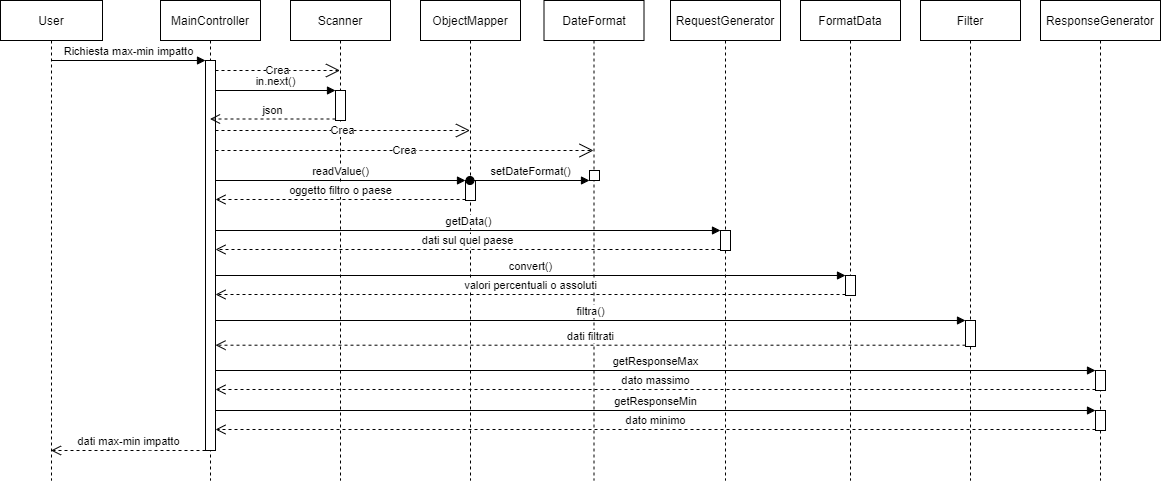

The diagram above was exported from draw.io. Its source (the exported page's mxGraphModel, read from the mxfile embedded in the PNG):
<mxGraphModel dx="1226" dy="705" grid="1" gridSize="10" guides="1" tooltips="1" connect="1" arrows="1" fold="1" page="1" pageScale="1" pageWidth="827" pageHeight="1169" math="0" shadow="0">
  <root>
    <mxCell id="0" />
    <mxCell id="1" parent="0" />
    <mxCell id="NBpLFeTIluL3P0ss_UU4-1" value="User" style="shape=umlLifeline;perimeter=lifelinePerimeter;whiteSpace=wrap;html=1;container=1;collapsible=0;recursiveResize=0;outlineConnect=0;" parent="1" vertex="1">
      <mxGeometry x="-180" y="110" width="102" height="480" as="geometry" />
    </mxCell>
    <mxCell id="NBpLFeTIluL3P0ss_UU4-2" value="MainController" style="shape=umlLifeline;perimeter=lifelinePerimeter;whiteSpace=wrap;html=1;container=1;collapsible=0;recursiveResize=0;outlineConnect=0;" parent="1" vertex="1">
      <mxGeometry x="-20" y="110" width="100" height="480" as="geometry" />
    </mxCell>
    <mxCell id="NBpLFeTIluL3P0ss_UU4-10" value="" style="html=1;points=[];perimeter=orthogonalPerimeter;" parent="NBpLFeTIluL3P0ss_UU4-2" vertex="1">
      <mxGeometry x="45" y="60" width="10" height="390" as="geometry" />
    </mxCell>
    <mxCell id="NBpLFeTIluL3P0ss_UU4-3" value="Scanner" style="shape=umlLifeline;perimeter=lifelinePerimeter;whiteSpace=wrap;html=1;container=1;collapsible=0;recursiveResize=0;outlineConnect=0;" parent="1" vertex="1">
      <mxGeometry x="110" y="110" width="100" height="480" as="geometry" />
    </mxCell>
    <mxCell id="NBpLFeTIluL3P0ss_UU4-16" value="" style="html=1;points=[];perimeter=orthogonalPerimeter;" parent="NBpLFeTIluL3P0ss_UU4-3" vertex="1">
      <mxGeometry x="45" y="90" width="10" height="30" as="geometry" />
    </mxCell>
    <mxCell id="NBpLFeTIluL3P0ss_UU4-4" value="ObjectMapper" style="shape=umlLifeline;perimeter=lifelinePerimeter;whiteSpace=wrap;html=1;container=1;collapsible=0;recursiveResize=0;outlineConnect=0;" parent="1" vertex="1">
      <mxGeometry x="240" y="110" width="100" height="480" as="geometry" />
    </mxCell>
    <mxCell id="NBpLFeTIluL3P0ss_UU4-19" value="" style="html=1;points=[];perimeter=orthogonalPerimeter;" parent="NBpLFeTIluL3P0ss_UU4-4" vertex="1">
      <mxGeometry x="45" y="180" width="10" height="20" as="geometry" />
    </mxCell>
    <mxCell id="NBpLFeTIluL3P0ss_UU4-5" value="DateFormat" style="shape=umlLifeline;perimeter=lifelinePerimeter;whiteSpace=wrap;html=1;container=1;collapsible=0;recursiveResize=0;outlineConnect=0;" parent="1" vertex="1">
      <mxGeometry x="363.5" y="110" width="100" height="480" as="geometry" />
    </mxCell>
    <mxCell id="NBpLFeTIluL3P0ss_UU4-24" value="" style="html=1;points=[];perimeter=orthogonalPerimeter;" parent="NBpLFeTIluL3P0ss_UU4-5" vertex="1">
      <mxGeometry x="45.5" y="170" width="10" height="10" as="geometry" />
    </mxCell>
    <mxCell id="NBpLFeTIluL3P0ss_UU4-6" value="RequestGenerator" style="shape=umlLifeline;perimeter=lifelinePerimeter;whiteSpace=wrap;html=1;container=1;collapsible=0;recursiveResize=0;outlineConnect=0;" parent="1" vertex="1">
      <mxGeometry x="490" y="110" width="110" height="480" as="geometry" />
    </mxCell>
    <mxCell id="NBpLFeTIluL3P0ss_UU4-26" value="" style="html=1;points=[];perimeter=orthogonalPerimeter;" parent="NBpLFeTIluL3P0ss_UU4-6" vertex="1">
      <mxGeometry x="50" y="230" width="10" height="20" as="geometry" />
    </mxCell>
    <mxCell id="NBpLFeTIluL3P0ss_UU4-7" value="FormatData" style="shape=umlLifeline;perimeter=lifelinePerimeter;whiteSpace=wrap;html=1;container=1;collapsible=0;recursiveResize=0;outlineConnect=0;" parent="1" vertex="1">
      <mxGeometry x="620" y="110" width="100" height="480" as="geometry" />
    </mxCell>
    <mxCell id="NBpLFeTIluL3P0ss_UU4-29" value="" style="html=1;points=[];perimeter=orthogonalPerimeter;" parent="NBpLFeTIluL3P0ss_UU4-7" vertex="1">
      <mxGeometry x="45" y="275" width="10" height="20" as="geometry" />
    </mxCell>
    <mxCell id="NBpLFeTIluL3P0ss_UU4-8" value="Filter" style="shape=umlLifeline;perimeter=lifelinePerimeter;whiteSpace=wrap;html=1;container=1;collapsible=0;recursiveResize=0;outlineConnect=0;" parent="1" vertex="1">
      <mxGeometry x="740" y="110" width="100" height="480" as="geometry" />
    </mxCell>
    <mxCell id="NBpLFeTIluL3P0ss_UU4-32" value="" style="html=1;points=[];perimeter=orthogonalPerimeter;" parent="NBpLFeTIluL3P0ss_UU4-8" vertex="1">
      <mxGeometry x="45" y="320" width="10" height="26" as="geometry" />
    </mxCell>
    <mxCell id="NBpLFeTIluL3P0ss_UU4-9" value="ResponseGenerator" style="shape=umlLifeline;perimeter=lifelinePerimeter;whiteSpace=wrap;html=1;container=1;collapsible=0;recursiveResize=0;outlineConnect=0;" parent="1" vertex="1">
      <mxGeometry x="860" y="110" width="120" height="480" as="geometry" />
    </mxCell>
    <mxCell id="NBpLFeTIluL3P0ss_UU4-40" value="" style="html=1;points=[];perimeter=orthogonalPerimeter;" parent="NBpLFeTIluL3P0ss_UU4-9" vertex="1">
      <mxGeometry x="55" y="410" width="10" height="20" as="geometry" />
    </mxCell>
    <mxCell id="NBpLFeTIluL3P0ss_UU4-37" value="" style="html=1;points=[];perimeter=orthogonalPerimeter;" parent="NBpLFeTIluL3P0ss_UU4-9" vertex="1">
      <mxGeometry x="55" y="370" width="10" height="20" as="geometry" />
    </mxCell>
    <mxCell id="NBpLFeTIluL3P0ss_UU4-11" value="Richiesta max-min impatto" style="html=1;verticalAlign=bottom;endArrow=block;entryX=0;entryY=0;" parent="1" source="NBpLFeTIluL3P0ss_UU4-1" target="NBpLFeTIluL3P0ss_UU4-10" edge="1">
      <mxGeometry relative="1" as="geometry">
        <mxPoint x="-40" y="170" as="sourcePoint" />
      </mxGeometry>
    </mxCell>
    <mxCell id="NBpLFeTIluL3P0ss_UU4-15" value="Crea" style="endArrow=open;endSize=12;dashed=1;html=1;" parent="1" source="NBpLFeTIluL3P0ss_UU4-10" target="NBpLFeTIluL3P0ss_UU4-3" edge="1">
      <mxGeometry width="160" relative="1" as="geometry">
        <mxPoint y="250" as="sourcePoint" />
        <mxPoint x="160" y="250" as="targetPoint" />
        <Array as="points">
          <mxPoint x="100" y="180" />
          <mxPoint x="130" y="180" />
        </Array>
      </mxGeometry>
    </mxCell>
    <mxCell id="NBpLFeTIluL3P0ss_UU4-17" value="in.next()" style="html=1;verticalAlign=bottom;endArrow=block;entryX=0;entryY=0;" parent="1" source="NBpLFeTIluL3P0ss_UU4-10" target="NBpLFeTIluL3P0ss_UU4-16" edge="1">
      <mxGeometry relative="1" as="geometry">
        <mxPoint x="80" y="200" as="sourcePoint" />
      </mxGeometry>
    </mxCell>
    <mxCell id="NBpLFeTIluL3P0ss_UU4-18" value="json" style="html=1;verticalAlign=bottom;endArrow=open;dashed=1;endSize=8;exitX=0;exitY=0.95;" parent="1" source="NBpLFeTIluL3P0ss_UU4-16" target="NBpLFeTIluL3P0ss_UU4-2" edge="1">
      <mxGeometry relative="1" as="geometry">
        <mxPoint x="80" y="276" as="targetPoint" />
      </mxGeometry>
    </mxCell>
    <mxCell id="NBpLFeTIluL3P0ss_UU4-20" value="readValue()" style="html=1;verticalAlign=bottom;endArrow=block;entryX=0;entryY=0;" parent="1" source="NBpLFeTIluL3P0ss_UU4-10" target="NBpLFeTIluL3P0ss_UU4-19" edge="1">
      <mxGeometry relative="1" as="geometry">
        <mxPoint x="40" y="240" as="sourcePoint" />
      </mxGeometry>
    </mxCell>
    <mxCell id="NBpLFeTIluL3P0ss_UU4-21" value="oggetto filtro o paese" style="html=1;verticalAlign=bottom;endArrow=open;dashed=1;endSize=8;exitX=0;exitY=0.95;" parent="1" source="NBpLFeTIluL3P0ss_UU4-19" target="NBpLFeTIluL3P0ss_UU4-10" edge="1">
      <mxGeometry relative="1" as="geometry">
        <mxPoint x="24.90034482758605" y="315.99999999999875" as="targetPoint" />
      </mxGeometry>
    </mxCell>
    <mxCell id="NBpLFeTIluL3P0ss_UU4-22" value="Crea" style="endArrow=open;endSize=12;dashed=1;html=1;" parent="1" source="NBpLFeTIluL3P0ss_UU4-10" target="NBpLFeTIluL3P0ss_UU4-4" edge="1">
      <mxGeometry width="160" relative="1" as="geometry">
        <mxPoint x="90" y="240" as="sourcePoint" />
        <mxPoint x="260" y="250" as="targetPoint" />
        <Array as="points">
          <mxPoint x="200" y="240" />
        </Array>
      </mxGeometry>
    </mxCell>
    <mxCell id="NBpLFeTIluL3P0ss_UU4-23" value="Crea" style="endArrow=open;endSize=12;dashed=1;html=1;" parent="1" source="NBpLFeTIluL3P0ss_UU4-10" target="NBpLFeTIluL3P0ss_UU4-5" edge="1">
      <mxGeometry width="160" relative="1" as="geometry">
        <mxPoint x="60" y="260" as="sourcePoint" />
        <mxPoint x="299.5" y="258.65999999999997" as="targetPoint" />
        <Array as="points">
          <mxPoint x="250" y="260" />
        </Array>
      </mxGeometry>
    </mxCell>
    <mxCell id="NBpLFeTIluL3P0ss_UU4-25" value="setDateFormat()" style="html=1;verticalAlign=bottom;startArrow=oval;endArrow=block;startSize=8;" parent="1" source="NBpLFeTIluL3P0ss_UU4-4" target="NBpLFeTIluL3P0ss_UU4-24" edge="1">
      <mxGeometry relative="1" as="geometry">
        <mxPoint x="350" y="270" as="sourcePoint" />
      </mxGeometry>
    </mxCell>
    <mxCell id="NBpLFeTIluL3P0ss_UU4-38" value="getResponseMax" style="html=1;verticalAlign=bottom;endArrow=block;entryX=0;entryY=0;" parent="1" source="NBpLFeTIluL3P0ss_UU4-10" target="NBpLFeTIluL3P0ss_UU4-37" edge="1">
      <mxGeometry relative="1" as="geometry">
        <mxPoint x="850" y="650" as="sourcePoint" />
      </mxGeometry>
    </mxCell>
    <mxCell id="NBpLFeTIluL3P0ss_UU4-39" value="dato massimo" style="html=1;verticalAlign=bottom;endArrow=open;dashed=1;endSize=8;exitX=0;exitY=0.95;" parent="1" source="NBpLFeTIluL3P0ss_UU4-37" target="NBpLFeTIluL3P0ss_UU4-10" edge="1">
      <mxGeometry relative="1" as="geometry">
        <mxPoint x="850" y="726" as="targetPoint" />
      </mxGeometry>
    </mxCell>
    <mxCell id="NBpLFeTIluL3P0ss_UU4-41" value="getResponseMin" style="html=1;verticalAlign=bottom;endArrow=block;entryX=0;entryY=0;" parent="1" source="NBpLFeTIluL3P0ss_UU4-10" target="NBpLFeTIluL3P0ss_UU4-40" edge="1">
      <mxGeometry relative="1" as="geometry">
        <mxPoint x="799.9999999999998" y="749.9999999999999" as="sourcePoint" />
      </mxGeometry>
    </mxCell>
    <mxCell id="NBpLFeTIluL3P0ss_UU4-42" value="dato minimo" style="html=1;verticalAlign=bottom;endArrow=open;dashed=1;endSize=8;exitX=0;exitY=0.95;" parent="1" source="NBpLFeTIluL3P0ss_UU4-40" target="NBpLFeTIluL3P0ss_UU4-10" edge="1">
      <mxGeometry relative="1" as="geometry">
        <mxPoint x="799.9999999999998" y="826" as="targetPoint" />
      </mxGeometry>
    </mxCell>
    <mxCell id="NBpLFeTIluL3P0ss_UU4-27" value="getData()" style="html=1;verticalAlign=bottom;endArrow=block;entryX=0;entryY=0;" parent="1" source="NBpLFeTIluL3P0ss_UU4-10" target="NBpLFeTIluL3P0ss_UU4-26" edge="1">
      <mxGeometry relative="1" as="geometry">
        <mxPoint x="470" y="420" as="sourcePoint" />
      </mxGeometry>
    </mxCell>
    <mxCell id="NBpLFeTIluL3P0ss_UU4-28" value="dati sul quel paese" style="html=1;verticalAlign=bottom;endArrow=open;dashed=1;endSize=8;exitX=0;exitY=0.95;" parent="1" source="NBpLFeTIluL3P0ss_UU4-26" target="NBpLFeTIluL3P0ss_UU4-10" edge="1">
      <mxGeometry relative="1" as="geometry">
        <mxPoint x="470" y="496" as="targetPoint" />
      </mxGeometry>
    </mxCell>
    <mxCell id="NBpLFeTIluL3P0ss_UU4-30" value="convert()" style="html=1;verticalAlign=bottom;endArrow=block;entryX=0;entryY=0;" parent="1" source="NBpLFeTIluL3P0ss_UU4-10" target="NBpLFeTIluL3P0ss_UU4-29" edge="1">
      <mxGeometry relative="1" as="geometry">
        <mxPoint x="600" y="520" as="sourcePoint" />
      </mxGeometry>
    </mxCell>
    <mxCell id="NBpLFeTIluL3P0ss_UU4-31" value="valori percentuali o assoluti" style="html=1;verticalAlign=bottom;endArrow=open;dashed=1;endSize=8;exitX=0;exitY=0.95;" parent="1" source="NBpLFeTIluL3P0ss_UU4-29" target="NBpLFeTIluL3P0ss_UU4-10" edge="1">
      <mxGeometry relative="1" as="geometry">
        <mxPoint x="90" y="550" as="targetPoint" />
      </mxGeometry>
    </mxCell>
    <mxCell id="NBpLFeTIluL3P0ss_UU4-33" value="filtra()" style="html=1;verticalAlign=bottom;endArrow=block;entryX=0;entryY=0;" parent="1" source="NBpLFeTIluL3P0ss_UU4-10" target="NBpLFeTIluL3P0ss_UU4-32" edge="1">
      <mxGeometry relative="1" as="geometry">
        <mxPoint x="710" y="560" as="sourcePoint" />
      </mxGeometry>
    </mxCell>
    <mxCell id="NBpLFeTIluL3P0ss_UU4-34" value="dati filtrati" style="html=1;verticalAlign=bottom;endArrow=open;dashed=1;endSize=8;exitX=0;exitY=0.95;" parent="1" source="NBpLFeTIluL3P0ss_UU4-32" target="NBpLFeTIluL3P0ss_UU4-10" edge="1">
      <mxGeometry relative="1" as="geometry">
        <mxPoint x="710" y="636" as="targetPoint" />
      </mxGeometry>
    </mxCell>
    <mxCell id="NBpLFeTIluL3P0ss_UU4-44" value="dati max-min impatto" style="html=1;verticalAlign=bottom;endArrow=open;dashed=1;endSize=8;" parent="1" source="NBpLFeTIluL3P0ss_UU4-10" target="NBpLFeTIluL3P0ss_UU4-1" edge="1">
      <mxGeometry relative="1" as="geometry">
        <mxPoint x="480" y="570" as="sourcePoint" />
        <mxPoint x="400" y="570" as="targetPoint" />
        <Array as="points">
          <mxPoint x="-40" y="560" />
          <mxPoint x="-90" y="560" />
        </Array>
      </mxGeometry>
    </mxCell>
  </root>
</mxGraphModel>